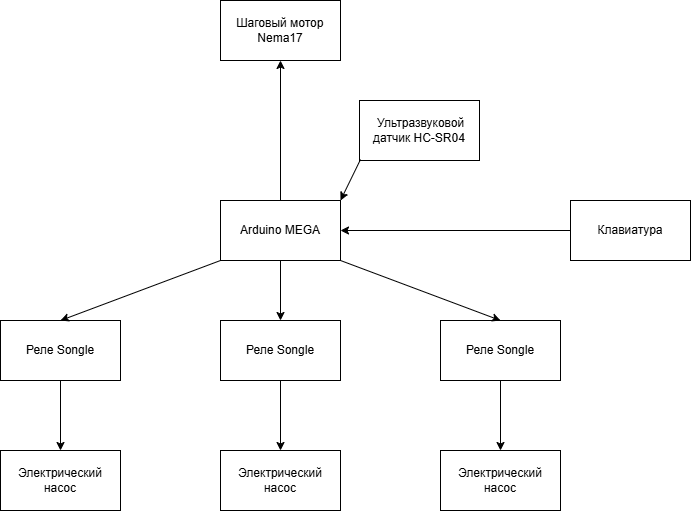

The diagram above was exported from draw.io. Its source (the exported page's mxGraphModel, read from the mxfile embedded in the PNG):
<mxGraphModel dx="1681" dy="663" grid="0" gridSize="10" guides="1" tooltips="1" connect="1" arrows="1" fold="1" page="1" pageScale="1" pageWidth="827" pageHeight="1169" math="0" shadow="0">
  <root>
    <mxCell id="0" />
    <mxCell id="1" parent="0" />
    <mxCell id="TmbiMUdQjMzt7wLx7HoN-2" value="Arduino MEGA" style="rounded=0;whiteSpace=wrap;html=1;" parent="1" vertex="1">
      <mxGeometry x="340" y="320" width="120" height="60" as="geometry" />
    </mxCell>
    <mxCell id="TmbiMUdQjMzt7wLx7HoN-12" value="&amp;nbsp;Ультразвуковой датчик HC-SR04" style="rounded=0;whiteSpace=wrap;html=1;" parent="1" vertex="1">
      <mxGeometry x="479" y="220" width="120" height="60" as="geometry" />
    </mxCell>
    <mxCell id="TmbiMUdQjMzt7wLx7HoN-15" value="Шаговый мотор Nema17" style="rounded=0;whiteSpace=wrap;html=1;" parent="1" vertex="1">
      <mxGeometry x="340" y="120" width="120" height="60" as="geometry" />
    </mxCell>
    <mxCell id="TmbiMUdQjMzt7wLx7HoN-17" value="Реле Songle" style="rounded=0;whiteSpace=wrap;html=1;" parent="1" vertex="1">
      <mxGeometry x="560" y="440" width="120" height="60" as="geometry" />
    </mxCell>
    <mxCell id="TmbiMUdQjMzt7wLx7HoN-18" value="Реле Songle" style="rounded=0;whiteSpace=wrap;html=1;" parent="1" vertex="1">
      <mxGeometry x="340" y="440" width="120" height="60" as="geometry" />
    </mxCell>
    <mxCell id="TmbiMUdQjMzt7wLx7HoN-19" value="Реле Songle" style="rounded=0;whiteSpace=wrap;html=1;" parent="1" vertex="1">
      <mxGeometry x="120" y="440" width="120" height="60" as="geometry" />
    </mxCell>
    <mxCell id="TmbiMUdQjMzt7wLx7HoN-30" value="Клавиатура" style="rounded=0;whiteSpace=wrap;html=1;" parent="1" vertex="1">
      <mxGeometry x="690" y="320" width="120" height="60" as="geometry" />
    </mxCell>
    <mxCell id="TmbiMUdQjMzt7wLx7HoN-34" value="" style="endArrow=classic;html=1;rounded=0;entryX=0.5;entryY=0;entryDx=0;entryDy=0;exitX=0.5;exitY=1;exitDx=0;exitDy=0;" parent="1" source="TmbiMUdQjMzt7wLx7HoN-19" edge="1">
      <mxGeometry width="50" height="50" relative="1" as="geometry">
        <mxPoint x="190" y="500" as="sourcePoint" />
        <mxPoint x="180" y="570" as="targetPoint" />
      </mxGeometry>
    </mxCell>
    <mxCell id="TmbiMUdQjMzt7wLx7HoN-35" value="" style="endArrow=classic;html=1;rounded=0;exitX=0.5;exitY=1;exitDx=0;exitDy=0;" parent="1" source="TmbiMUdQjMzt7wLx7HoN-18" edge="1">
      <mxGeometry width="50" height="50" relative="1" as="geometry">
        <mxPoint x="400" y="490" as="sourcePoint" />
        <mxPoint x="400" y="570" as="targetPoint" />
      </mxGeometry>
    </mxCell>
    <mxCell id="TmbiMUdQjMzt7wLx7HoN-36" value="" style="endArrow=classic;html=1;rounded=0;entryX=0.5;entryY=0;entryDx=0;entryDy=0;" parent="1" edge="1">
      <mxGeometry width="50" height="50" relative="1" as="geometry">
        <mxPoint x="620" y="500" as="sourcePoint" />
        <mxPoint x="620" y="570" as="targetPoint" />
      </mxGeometry>
    </mxCell>
    <mxCell id="TmbiMUdQjMzt7wLx7HoN-37" value="" style="endArrow=classic;html=1;rounded=0;entryX=0.5;entryY=1;entryDx=0;entryDy=0;" parent="1" target="TmbiMUdQjMzt7wLx7HoN-15" edge="1">
      <mxGeometry width="50" height="50" relative="1" as="geometry">
        <mxPoint x="400" y="320" as="sourcePoint" />
        <mxPoint x="400" y="190" as="targetPoint" />
      </mxGeometry>
    </mxCell>
    <mxCell id="TmbiMUdQjMzt7wLx7HoN-40" value="" style="endArrow=classic;html=1;rounded=0;entryX=0.5;entryY=0;entryDx=0;entryDy=0;" parent="1" target="TmbiMUdQjMzt7wLx7HoN-19" edge="1">
      <mxGeometry width="50" height="50" relative="1" as="geometry">
        <mxPoint x="340" y="380" as="sourcePoint" />
        <mxPoint x="390" y="330" as="targetPoint" />
      </mxGeometry>
    </mxCell>
    <mxCell id="TmbiMUdQjMzt7wLx7HoN-41" value="" style="endArrow=classic;html=1;rounded=0;" parent="1" target="TmbiMUdQjMzt7wLx7HoN-18" edge="1">
      <mxGeometry width="50" height="50" relative="1" as="geometry">
        <mxPoint x="400" y="380" as="sourcePoint" />
        <mxPoint x="450" y="330" as="targetPoint" />
      </mxGeometry>
    </mxCell>
    <mxCell id="TmbiMUdQjMzt7wLx7HoN-42" value="" style="endArrow=classic;html=1;rounded=0;entryX=0.5;entryY=0;entryDx=0;entryDy=0;" parent="1" target="TmbiMUdQjMzt7wLx7HoN-17" edge="1">
      <mxGeometry width="50" height="50" relative="1" as="geometry">
        <mxPoint x="460" y="380" as="sourcePoint" />
        <mxPoint x="510" y="330" as="targetPoint" />
      </mxGeometry>
    </mxCell>
    <mxCell id="TmbiMUdQjMzt7wLx7HoN-45" value="Электрический насос" style="rounded=0;whiteSpace=wrap;html=1;" parent="1" vertex="1">
      <mxGeometry x="120" y="570" width="120" height="60" as="geometry" />
    </mxCell>
    <mxCell id="TmbiMUdQjMzt7wLx7HoN-46" value="Электрический насос" style="rounded=0;whiteSpace=wrap;html=1;" parent="1" vertex="1">
      <mxGeometry x="340" y="570" width="120" height="60" as="geometry" />
    </mxCell>
    <mxCell id="TmbiMUdQjMzt7wLx7HoN-47" value="Электрический насос" style="rounded=0;whiteSpace=wrap;html=1;" parent="1" vertex="1">
      <mxGeometry x="560" y="570" width="120" height="60" as="geometry" />
    </mxCell>
    <mxCell id="RdgKySx6TpswesYhqd8v-2" value="" style="endArrow=classic;html=1;rounded=0;entryX=1;entryY=0;entryDx=0;entryDy=0;" parent="1" target="TmbiMUdQjMzt7wLx7HoN-2" edge="1">
      <mxGeometry width="50" height="50" relative="1" as="geometry">
        <mxPoint x="480" y="279" as="sourcePoint" />
        <mxPoint x="530" y="229" as="targetPoint" />
      </mxGeometry>
    </mxCell>
    <mxCell id="RdgKySx6TpswesYhqd8v-3" value="" style="endArrow=classic;html=1;rounded=0;entryX=1;entryY=0.5;entryDx=0;entryDy=0;exitX=0;exitY=0.5;exitDx=0;exitDy=0;" parent="1" source="TmbiMUdQjMzt7wLx7HoN-30" target="TmbiMUdQjMzt7wLx7HoN-2" edge="1">
      <mxGeometry width="50" height="50" relative="1" as="geometry">
        <mxPoint x="549" y="364" as="sourcePoint" />
        <mxPoint x="599" y="314" as="targetPoint" />
      </mxGeometry>
    </mxCell>
  </root>
</mxGraphModel>